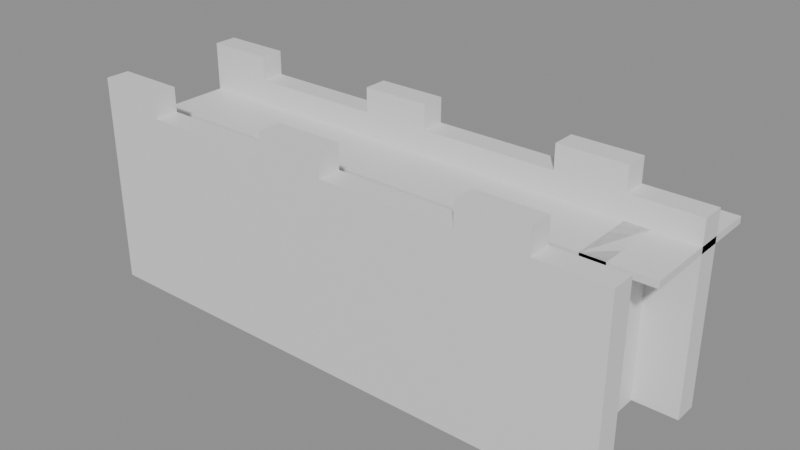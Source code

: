# Source: building_lego.blend  (saved by Blender 5.0.119; exported with 4.5.12 LTS)
import bpy
from mathutils import Matrix  # noqa: F401  (used for matrix-valued properties, if any)

bpy.ops.wm.read_factory_settings(use_empty=True)
scene = bpy.context.scene
scene.name = 'Scene'

# ---- collections
col_01_paredes_externas = bpy.data.collections.new('01_Paredes_Externas'); scene.collection.children.link(col_01_paredes_externas)
col_03_pisos_escadas = bpy.data.collections.new('03_Pisos_Escadas'); scene.collection.children.link(col_03_pisos_escadas)

# ---- materials (node trees are filled in below, after node groups)
mat_mat_parede_externa = bpy.data.materials.new('Mat_Parede_Externa')
mat_mat_pisos = bpy.data.materials.new('Mat_Pisos')

# ---- material node trees
mat_mat_parede_externa.use_nodes = True; mat_mat_parede_externa.node_tree.nodes.clear()
_N = mat_mat_parede_externa.node_tree.nodes; _L = mat_mat_parede_externa.node_tree.links
n0 = _N.new('ShaderNodeBsdfPrincipled'); n0.name = 'BSDF - Pré-fundamentado'; n0.location = (-200, 100)
n1 = _N.new('ShaderNodeOutputMaterial'); n1.name = 'Saída de material'; n1.location = (200, 100)
_L.new(n0.outputs[0], n1.inputs[0])
n1.is_active_output = True
mat_mat_pisos.use_nodes = True; mat_mat_pisos.node_tree.nodes.clear()
_N = mat_mat_pisos.node_tree.nodes; _L = mat_mat_pisos.node_tree.links
n0 = _N.new('ShaderNodeBsdfPrincipled'); n0.name = 'BSDF - Pré-fundamentado'; n0.location = (-200, 100)
n1 = _N.new('ShaderNodeOutputMaterial'); n1.name = 'Saída de material'; n1.location = (200, 100)
_L.new(n0.outputs[0], n1.inputs[0])
n1.is_active_output = True

# ---- meshes
me_bloco_stone_wall_2304_3423_z35 = bpy.data.meshes.new('Bloco_stone_wall_2304_3423_z35')
me_bloco_stone_wall_2304_3423_z35.from_pydata([(-0.5, -0.175, -1.2), (0.5, -0.175, -1.2), (0.5, 0.175, -1.2), (-0.5, 0.175, -1.2), (-0.5, -0.175, 1.2), (0.5, -0.175, 1.2), (0.5, 0.175, 1.2), (-0.5, 0.175, 1.2)], [], [(0, 1, 2, 3), (4, 7, 6, 5), (0, 4, 5, 1), (2, 6, 7, 3), (0, 3, 7, 4), (1, 5, 6, 2)])
me_bloco_stone_wall_2304_3423_z35.materials.append(mat_mat_parede_externa)
me_bloco_stone_wall_2304_3423_z35.update()
me_bloco_stone_wall_2304_3423_z55 = bpy.data.meshes.new('Bloco_stone_wall_2304_3423_z55')
me_bloco_stone_wall_2304_3423_z55.from_pydata([(-0.5, -0.175, -0.18), (0.5, -0.175, -0.18), (0.5, 0.175, -0.18), (-0.5, 0.175, -0.18), (-0.5, -0.175, 0.18), (0.5, -0.175, 0.18), (0.5, 0.175, 0.18), (-0.5, 0.175, 0.18)], [], [(0, 1, 2, 3), (4, 7, 6, 5), (0, 4, 5, 1), (2, 6, 7, 3), (0, 3, 7, 4), (1, 5, 6, 2)])
me_bloco_stone_wall_2304_3423_z55.materials.append(mat_mat_parede_externa)
me_bloco_stone_wall_2304_3423_z55.update()
me_bloco_stone_wall_2304_3423_z58 = bpy.data.meshes.new('Bloco_stone_wall_2304_3423_z58')
me_bloco_stone_wall_2304_3423_z58.from_pydata([(-0.5, -0.175, -0.18), (0.5, -0.175, -0.18), (0.5, 0.175, -0.18), (-0.5, 0.175, -0.18), (-0.5, -0.175, 0.18), (0.5, -0.175, 0.18), (0.5, 0.175, 0.18), (-0.5, 0.175, 0.18)], [], [(0, 1, 2, 3), (4, 7, 6, 5), (0, 4, 5, 1), (2, 6, 7, 3), (0, 3, 7, 4), (1, 5, 6, 2)])
me_bloco_stone_wall_2304_3423_z58.materials.append(mat_mat_parede_externa)
me_bloco_stone_wall_2304_3423_z58.update()
me_bloco_stone_wall_2305_3423_z35 = bpy.data.meshes.new('Bloco_stone_wall_2305_3423_z35')
me_bloco_stone_wall_2305_3423_z35.from_pydata([(-0.5, -0.175, -1.2), (0.5, -0.175, -1.2), (0.5, 0.175, -1.2), (-0.5, 0.175, -1.2), (-0.5, -0.175, 1.2), (0.5, -0.175, 1.2), (0.5, 0.175, 1.2), (-0.5, 0.175, 1.2)], [], [(0, 1, 2, 3), (4, 7, 6, 5), (0, 4, 5, 1), (2, 6, 7, 3), (0, 3, 7, 4), (1, 5, 6, 2)])
me_bloco_stone_wall_2305_3423_z35.materials.append(mat_mat_parede_externa)
me_bloco_stone_wall_2305_3423_z35.update()
me_bloco_stone_wall_2305_3423_z55 = bpy.data.meshes.new('Bloco_stone_wall_2305_3423_z55')
me_bloco_stone_wall_2305_3423_z55.from_pydata([(-0.5, -0.175, -0.18), (0.5, -0.175, -0.18), (0.5, 0.175, -0.18), (-0.5, 0.175, -0.18), (-0.5, -0.175, 0.18), (0.5, -0.175, 0.18), (0.5, 0.175, 0.18), (-0.5, 0.175, 0.18)], [], [(0, 1, 2, 3), (4, 7, 6, 5), (0, 4, 5, 1), (2, 6, 7, 3), (0, 3, 7, 4), (1, 5, 6, 2)])
me_bloco_stone_wall_2305_3423_z55.materials.append(mat_mat_parede_externa)
me_bloco_stone_wall_2305_3423_z55.update()
me_bloco_stone_wall_2306_3423_z35 = bpy.data.meshes.new('Bloco_stone_wall_2306_3423_z35')
me_bloco_stone_wall_2306_3423_z35.from_pydata([(-0.5, -0.175, -1.2), (0.5, -0.175, -1.2), (0.5, 0.175, -1.2), (-0.5, 0.175, -1.2), (-0.5, -0.175, 1.2), (0.5, -0.175, 1.2), (0.5, 0.175, 1.2), (-0.5, 0.175, 1.2)], [], [(0, 1, 2, 3), (4, 7, 6, 5), (0, 4, 5, 1), (2, 6, 7, 3), (0, 3, 7, 4), (1, 5, 6, 2)])
me_bloco_stone_wall_2306_3423_z35.materials.append(mat_mat_parede_externa)
me_bloco_stone_wall_2306_3423_z35.update()
me_bloco_stone_wall_2306_3423_z55 = bpy.data.meshes.new('Bloco_stone_wall_2306_3423_z55')
me_bloco_stone_wall_2306_3423_z55.from_pydata([(-0.5, -0.175, -0.18), (0.5, -0.175, -0.18), (0.5, 0.175, -0.18), (-0.5, 0.175, -0.18), (-0.5, -0.175, 0.18), (0.5, -0.175, 0.18), (0.5, 0.175, 0.18), (-0.5, 0.175, 0.18)], [], [(0, 1, 2, 3), (4, 7, 6, 5), (0, 4, 5, 1), (2, 6, 7, 3), (0, 3, 7, 4), (1, 5, 6, 2)])
me_bloco_stone_wall_2306_3423_z55.materials.append(mat_mat_parede_externa)
me_bloco_stone_wall_2306_3423_z55.update()
me_bloco_stone_wall_2307_3423_z35 = bpy.data.meshes.new('Bloco_stone_wall_2307_3423_z35')
me_bloco_stone_wall_2307_3423_z35.from_pydata([(-0.5, -0.175, -1.2), (0.5, -0.175, -1.2), (0.5, 0.175, -1.2), (-0.5, 0.175, -1.2), (-0.5, -0.175, 1.2), (0.5, -0.175, 1.2), (0.5, 0.175, 1.2), (-0.5, 0.175, 1.2)], [], [(0, 1, 2, 3), (4, 7, 6, 5), (0, 4, 5, 1), (2, 6, 7, 3), (0, 3, 7, 4), (1, 5, 6, 2)])
me_bloco_stone_wall_2307_3423_z35.materials.append(mat_mat_parede_externa)
me_bloco_stone_wall_2307_3423_z35.update()
me_bloco_stone_wall_2307_3423_z55 = bpy.data.meshes.new('Bloco_stone_wall_2307_3423_z55')
me_bloco_stone_wall_2307_3423_z55.from_pydata([(-0.5, -0.175, -0.18), (0.5, -0.175, -0.18), (0.5, 0.175, -0.18), (-0.5, 0.175, -0.18), (-0.5, -0.175, 0.18), (0.5, -0.175, 0.18), (0.5, 0.175, 0.18), (-0.5, 0.175, 0.18)], [], [(0, 1, 2, 3), (4, 7, 6, 5), (0, 4, 5, 1), (2, 6, 7, 3), (0, 3, 7, 4), (1, 5, 6, 2)])
me_bloco_stone_wall_2307_3423_z55.materials.append(mat_mat_parede_externa)
me_bloco_stone_wall_2307_3423_z55.update()
me_bloco_stone_wall_2307_3423_z58 = bpy.data.meshes.new('Bloco_stone_wall_2307_3423_z58')
me_bloco_stone_wall_2307_3423_z58.from_pydata([(-0.5, -0.175, -0.18), (0.5, -0.175, -0.18), (0.5, 0.175, -0.18), (-0.5, 0.175, -0.18), (-0.5, -0.175, 0.18), (0.5, -0.175, 0.18), (0.5, 0.175, 0.18), (-0.5, 0.175, 0.18)], [], [(0, 1, 2, 3), (4, 7, 6, 5), (0, 4, 5, 1), (2, 6, 7, 3), (0, 3, 7, 4), (1, 5, 6, 2)])
me_bloco_stone_wall_2307_3423_z58.materials.append(mat_mat_parede_externa)
me_bloco_stone_wall_2307_3423_z58.update()
me_bloco_stone_wall_2308_3423_z35 = bpy.data.meshes.new('Bloco_stone_wall_2308_3423_z35')
me_bloco_stone_wall_2308_3423_z35.from_pydata([(-0.5, -0.175, -1.2), (0.5, -0.175, -1.2), (0.5, 0.175, -1.2), (-0.5, 0.175, -1.2), (-0.5, -0.175, 1.2), (0.5, -0.175, 1.2), (0.5, 0.175, 1.2), (-0.5, 0.175, 1.2)], [], [(0, 1, 2, 3), (4, 7, 6, 5), (0, 4, 5, 1), (2, 6, 7, 3), (0, 3, 7, 4), (1, 5, 6, 2)])
me_bloco_stone_wall_2308_3423_z35.materials.append(mat_mat_parede_externa)
me_bloco_stone_wall_2308_3423_z35.update()
me_bloco_stone_wall_2308_3423_z55 = bpy.data.meshes.new('Bloco_stone_wall_2308_3423_z55')
me_bloco_stone_wall_2308_3423_z55.from_pydata([(-0.5, -0.175, -0.18), (0.5, -0.175, -0.18), (0.5, 0.175, -0.18), (-0.5, 0.175, -0.18), (-0.5, -0.175, 0.18), (0.5, -0.175, 0.18), (0.5, 0.175, 0.18), (-0.5, 0.175, 0.18)], [], [(0, 1, 2, 3), (4, 7, 6, 5), (0, 4, 5, 1), (2, 6, 7, 3), (0, 3, 7, 4), (1, 5, 6, 2)])
me_bloco_stone_wall_2308_3423_z55.materials.append(mat_mat_parede_externa)
me_bloco_stone_wall_2308_3423_z55.update()
me_bloco_stone_wall_2309_3423_z35 = bpy.data.meshes.new('Bloco_stone_wall_2309_3423_z35')
me_bloco_stone_wall_2309_3423_z35.from_pydata([(-0.5, -0.175, -1.2), (0.5, -0.175, -1.2), (0.5, 0.175, -1.2), (-0.5, 0.175, -1.2), (-0.5, -0.175, 1.2), (0.5, -0.175, 1.2), (0.5, 0.175, 1.2), (-0.5, 0.175, 1.2)], [], [(0, 1, 2, 3), (4, 7, 6, 5), (0, 4, 5, 1), (2, 6, 7, 3), (0, 3, 7, 4), (1, 5, 6, 2)])
me_bloco_stone_wall_2309_3423_z35.materials.append(mat_mat_parede_externa)
me_bloco_stone_wall_2309_3423_z35.update()
me_bloco_stone_wall_2309_3423_z55 = bpy.data.meshes.new('Bloco_stone_wall_2309_3423_z55')
me_bloco_stone_wall_2309_3423_z55.from_pydata([(-0.5, -0.175, -0.18), (0.5, -0.175, -0.18), (0.5, 0.175, -0.18), (-0.5, 0.175, -0.18), (-0.5, -0.175, 0.18), (0.5, -0.175, 0.18), (0.5, 0.175, 0.18), (-0.5, 0.175, 0.18)], [], [(0, 1, 2, 3), (4, 7, 6, 5), (0, 4, 5, 1), (2, 6, 7, 3), (0, 3, 7, 4), (1, 5, 6, 2)])
me_bloco_stone_wall_2309_3423_z55.materials.append(mat_mat_parede_externa)
me_bloco_stone_wall_2309_3423_z55.update()
me_bloco_stone_wall_2310_3423_z35 = bpy.data.meshes.new('Bloco_stone_wall_2310_3423_z35')
me_bloco_stone_wall_2310_3423_z35.from_pydata([(-0.5, -0.175, -1.2), (0.5, -0.175, -1.2), (0.5, 0.175, -1.2), (-0.5, 0.175, -1.2), (-0.5, -0.175, 1.2), (0.5, -0.175, 1.2), (0.5, 0.175, 1.2), (-0.5, 0.175, 1.2)], [], [(0, 1, 2, 3), (4, 7, 6, 5), (0, 4, 5, 1), (2, 6, 7, 3), (0, 3, 7, 4), (1, 5, 6, 2)])
me_bloco_stone_wall_2310_3423_z35.materials.append(mat_mat_parede_externa)
me_bloco_stone_wall_2310_3423_z35.update()
me_bloco_stone_wall_2310_3423_z55 = bpy.data.meshes.new('Bloco_stone_wall_2310_3423_z55')
me_bloco_stone_wall_2310_3423_z55.from_pydata([(-0.5, -0.175, -0.18), (0.5, -0.175, -0.18), (0.5, 0.175, -0.18), (-0.5, 0.175, -0.18), (-0.5, -0.175, 0.18), (0.5, -0.175, 0.18), (0.5, 0.175, 0.18), (-0.5, 0.175, 0.18)], [], [(0, 1, 2, 3), (4, 7, 6, 5), (0, 4, 5, 1), (2, 6, 7, 3), (0, 3, 7, 4), (1, 5, 6, 2)])
me_bloco_stone_wall_2310_3423_z55.materials.append(mat_mat_parede_externa)
me_bloco_stone_wall_2310_3423_z55.update()
me_bloco_stone_wall_2310_3423_z58 = bpy.data.meshes.new('Bloco_stone_wall_2310_3423_z58')
me_bloco_stone_wall_2310_3423_z58.from_pydata([(-0.5, -0.175, -0.18), (0.5, -0.175, -0.18), (0.5, 0.175, -0.18), (-0.5, 0.175, -0.18), (-0.5, -0.175, 0.18), (0.5, -0.175, 0.18), (0.5, 0.175, 0.18), (-0.5, 0.175, 0.18)], [], [(0, 1, 2, 3), (4, 7, 6, 5), (0, 4, 5, 1), (2, 6, 7, 3), (0, 3, 7, 4), (1, 5, 6, 2)])
me_bloco_stone_wall_2310_3423_z58.materials.append(mat_mat_parede_externa)
me_bloco_stone_wall_2310_3423_z58.update()
me_bloco_stone_wall_2311_3423_z35 = bpy.data.meshes.new('Bloco_stone_wall_2311_3423_z35')
me_bloco_stone_wall_2311_3423_z35.from_pydata([(-0.5, -0.175, -1.2), (0.5, -0.175, -1.2), (0.5, 0.175, -1.2), (-0.5, 0.175, -1.2), (-0.5, -0.175, 1.2), (0.5, -0.175, 1.2), (0.5, 0.175, 1.2), (-0.5, 0.175, 1.2)], [], [(0, 1, 2, 3), (4, 7, 6, 5), (0, 4, 5, 1), (2, 6, 7, 3), (0, 3, 7, 4), (1, 5, 6, 2)])
me_bloco_stone_wall_2311_3423_z35.materials.append(mat_mat_parede_externa)
me_bloco_stone_wall_2311_3423_z35.update()
me_bloco_stone_wall_2311_3423_z55 = bpy.data.meshes.new('Bloco_stone_wall_2311_3423_z55')
me_bloco_stone_wall_2311_3423_z55.from_pydata([(-0.5, -0.175, -0.18), (0.5, -0.175, -0.18), (0.5, 0.175, -0.18), (-0.5, 0.175, -0.18), (-0.5, -0.175, 0.18), (0.5, -0.175, 0.18), (0.5, 0.175, 0.18), (-0.5, 0.175, 0.18)], [], [(0, 1, 2, 3), (4, 7, 6, 5), (0, 4, 5, 1), (2, 6, 7, 3), (0, 3, 7, 4), (1, 5, 6, 2)])
me_bloco_stone_wall_2311_3423_z55.materials.append(mat_mat_parede_externa)
me_bloco_stone_wall_2311_3423_z55.update()
me_bloco_stone_wall_2304_3425_z35 = bpy.data.meshes.new('Bloco_stone_wall_2304_3425_z35')
me_bloco_stone_wall_2304_3425_z35.from_pydata([(-0.5, -0.175, -1.2), (0.5, -0.175, -1.2), (0.5, 0.175, -1.2), (-0.5, 0.175, -1.2), (-0.5, -0.175, 1.2), (0.5, -0.175, 1.2), (0.5, 0.175, 1.2), (-0.5, 0.175, 1.2)], [], [(0, 1, 2, 3), (4, 7, 6, 5), (0, 4, 5, 1), (2, 6, 7, 3), (0, 3, 7, 4), (1, 5, 6, 2)])
me_bloco_stone_wall_2304_3425_z35.materials.append(mat_mat_parede_externa)
me_bloco_stone_wall_2304_3425_z35.update()
me_bloco_stone_wall_2304_3425_z55 = bpy.data.meshes.new('Bloco_stone_wall_2304_3425_z55')
me_bloco_stone_wall_2304_3425_z55.from_pydata([(-0.5, -0.175, -0.18), (0.5, -0.175, -0.18), (0.5, 0.175, -0.18), (-0.5, 0.175, -0.18), (-0.5, -0.175, 0.18), (0.5, -0.175, 0.18), (0.5, 0.175, 0.18), (-0.5, 0.175, 0.18)], [], [(0, 1, 2, 3), (4, 7, 6, 5), (0, 4, 5, 1), (2, 6, 7, 3), (0, 3, 7, 4), (1, 5, 6, 2)])
me_bloco_stone_wall_2304_3425_z55.materials.append(mat_mat_parede_externa)
me_bloco_stone_wall_2304_3425_z55.update()
me_bloco_stone_wall_2304_3425_z58 = bpy.data.meshes.new('Bloco_stone_wall_2304_3425_z58')
me_bloco_stone_wall_2304_3425_z58.from_pydata([(-0.5, -0.175, -0.18), (0.5, -0.175, -0.18), (0.5, 0.175, -0.18), (-0.5, 0.175, -0.18), (-0.5, -0.175, 0.18), (0.5, -0.175, 0.18), (0.5, 0.175, 0.18), (-0.5, 0.175, 0.18)], [], [(0, 1, 2, 3), (4, 7, 6, 5), (0, 4, 5, 1), (2, 6, 7, 3), (0, 3, 7, 4), (1, 5, 6, 2)])
me_bloco_stone_wall_2304_3425_z58.materials.append(mat_mat_parede_externa)
me_bloco_stone_wall_2304_3425_z58.update()
me_bloco_stone_wall_2305_3425_z35 = bpy.data.meshes.new('Bloco_stone_wall_2305_3425_z35')
me_bloco_stone_wall_2305_3425_z35.from_pydata([(-0.5, -0.175, -1.2), (0.5, -0.175, -1.2), (0.5, 0.175, -1.2), (-0.5, 0.175, -1.2), (-0.5, -0.175, 1.2), (0.5, -0.175, 1.2), (0.5, 0.175, 1.2), (-0.5, 0.175, 1.2)], [], [(0, 1, 2, 3), (4, 7, 6, 5), (0, 4, 5, 1), (2, 6, 7, 3), (0, 3, 7, 4), (1, 5, 6, 2)])
me_bloco_stone_wall_2305_3425_z35.materials.append(mat_mat_parede_externa)
me_bloco_stone_wall_2305_3425_z35.update()
me_bloco_stone_wall_2305_3425_z55 = bpy.data.meshes.new('Bloco_stone_wall_2305_3425_z55')
me_bloco_stone_wall_2305_3425_z55.from_pydata([(-0.5, -0.175, -0.18), (0.5, -0.175, -0.18), (0.5, 0.175, -0.18), (-0.5, 0.175, -0.18), (-0.5, -0.175, 0.18), (0.5, -0.175, 0.18), (0.5, 0.175, 0.18), (-0.5, 0.175, 0.18)], [], [(0, 1, 2, 3), (4, 7, 6, 5), (0, 4, 5, 1), (2, 6, 7, 3), (0, 3, 7, 4), (1, 5, 6, 2)])
me_bloco_stone_wall_2305_3425_z55.materials.append(mat_mat_parede_externa)
me_bloco_stone_wall_2305_3425_z55.update()
me_bloco_stone_wall_2306_3425_z35 = bpy.data.meshes.new('Bloco_stone_wall_2306_3425_z35')
me_bloco_stone_wall_2306_3425_z35.from_pydata([(-0.5, -0.175, -1.2), (0.5, -0.175, -1.2), (0.5, 0.175, -1.2), (-0.5, 0.175, -1.2), (-0.5, -0.175, 1.2), (0.5, -0.175, 1.2), (0.5, 0.175, 1.2), (-0.5, 0.175, 1.2)], [], [(0, 1, 2, 3), (4, 7, 6, 5), (0, 4, 5, 1), (2, 6, 7, 3), (0, 3, 7, 4), (1, 5, 6, 2)])
me_bloco_stone_wall_2306_3425_z35.materials.append(mat_mat_parede_externa)
me_bloco_stone_wall_2306_3425_z35.update()
me_bloco_stone_wall_2306_3425_z55 = bpy.data.meshes.new('Bloco_stone_wall_2306_3425_z55')
me_bloco_stone_wall_2306_3425_z55.from_pydata([(-0.5, -0.175, -0.18), (0.5, -0.175, -0.18), (0.5, 0.175, -0.18), (-0.5, 0.175, -0.18), (-0.5, -0.175, 0.18), (0.5, -0.175, 0.18), (0.5, 0.175, 0.18), (-0.5, 0.175, 0.18)], [], [(0, 1, 2, 3), (4, 7, 6, 5), (0, 4, 5, 1), (2, 6, 7, 3), (0, 3, 7, 4), (1, 5, 6, 2)])
me_bloco_stone_wall_2306_3425_z55.materials.append(mat_mat_parede_externa)
me_bloco_stone_wall_2306_3425_z55.update()
me_bloco_stone_wall_2307_3425_z35 = bpy.data.meshes.new('Bloco_stone_wall_2307_3425_z35')
me_bloco_stone_wall_2307_3425_z35.from_pydata([(-0.5, -0.175, -1.2), (0.5, -0.175, -1.2), (0.5, 0.175, -1.2), (-0.5, 0.175, -1.2), (-0.5, -0.175, 1.2), (0.5, -0.175, 1.2), (0.5, 0.175, 1.2), (-0.5, 0.175, 1.2)], [], [(0, 1, 2, 3), (4, 7, 6, 5), (0, 4, 5, 1), (2, 6, 7, 3), (0, 3, 7, 4), (1, 5, 6, 2)])
me_bloco_stone_wall_2307_3425_z35.materials.append(mat_mat_parede_externa)
me_bloco_stone_wall_2307_3425_z35.update()
me_bloco_stone_wall_2307_3425_z55 = bpy.data.meshes.new('Bloco_stone_wall_2307_3425_z55')
me_bloco_stone_wall_2307_3425_z55.from_pydata([(-0.5, -0.175, -0.18), (0.5, -0.175, -0.18), (0.5, 0.175, -0.18), (-0.5, 0.175, -0.18), (-0.5, -0.175, 0.18), (0.5, -0.175, 0.18), (0.5, 0.175, 0.18), (-0.5, 0.175, 0.18)], [], [(0, 1, 2, 3), (4, 7, 6, 5), (0, 4, 5, 1), (2, 6, 7, 3), (0, 3, 7, 4), (1, 5, 6, 2)])
me_bloco_stone_wall_2307_3425_z55.materials.append(mat_mat_parede_externa)
me_bloco_stone_wall_2307_3425_z55.update()
me_bloco_stone_wall_2307_3425_z58 = bpy.data.meshes.new('Bloco_stone_wall_2307_3425_z58')
me_bloco_stone_wall_2307_3425_z58.from_pydata([(-0.5, -0.175, -0.18), (0.5, -0.175, -0.18), (0.5, 0.175, -0.18), (-0.5, 0.175, -0.18), (-0.5, -0.175, 0.18), (0.5, -0.175, 0.18), (0.5, 0.175, 0.18), (-0.5, 0.175, 0.18)], [], [(0, 1, 2, 3), (4, 7, 6, 5), (0, 4, 5, 1), (2, 6, 7, 3), (0, 3, 7, 4), (1, 5, 6, 2)])
me_bloco_stone_wall_2307_3425_z58.materials.append(mat_mat_parede_externa)
me_bloco_stone_wall_2307_3425_z58.update()
me_bloco_stone_wall_2308_3425_z35 = bpy.data.meshes.new('Bloco_stone_wall_2308_3425_z35')
me_bloco_stone_wall_2308_3425_z35.from_pydata([(-0.5, -0.175, -1.2), (0.5, -0.175, -1.2), (0.5, 0.175, -1.2), (-0.5, 0.175, -1.2), (-0.5, -0.175, 1.2), (0.5, -0.175, 1.2), (0.5, 0.175, 1.2), (-0.5, 0.175, 1.2)], [], [(0, 1, 2, 3), (4, 7, 6, 5), (0, 4, 5, 1), (2, 6, 7, 3), (0, 3, 7, 4), (1, 5, 6, 2)])
me_bloco_stone_wall_2308_3425_z35.materials.append(mat_mat_parede_externa)
me_bloco_stone_wall_2308_3425_z35.update()
me_bloco_stone_wall_2308_3425_z55 = bpy.data.meshes.new('Bloco_stone_wall_2308_3425_z55')
me_bloco_stone_wall_2308_3425_z55.from_pydata([(-0.5, -0.175, -0.18), (0.5, -0.175, -0.18), (0.5, 0.175, -0.18), (-0.5, 0.175, -0.18), (-0.5, -0.175, 0.18), (0.5, -0.175, 0.18), (0.5, 0.175, 0.18), (-0.5, 0.175, 0.18)], [], [(0, 1, 2, 3), (4, 7, 6, 5), (0, 4, 5, 1), (2, 6, 7, 3), (0, 3, 7, 4), (1, 5, 6, 2)])
me_bloco_stone_wall_2308_3425_z55.materials.append(mat_mat_parede_externa)
me_bloco_stone_wall_2308_3425_z55.update()
me_bloco_stone_wall_2309_3425_z35 = bpy.data.meshes.new('Bloco_stone_wall_2309_3425_z35')
me_bloco_stone_wall_2309_3425_z35.from_pydata([(-0.5, -0.175, -1.2), (0.5, -0.175, -1.2), (0.5, 0.175, -1.2), (-0.5, 0.175, -1.2), (-0.5, -0.175, 1.2), (0.5, -0.175, 1.2), (0.5, 0.175, 1.2), (-0.5, 0.175, 1.2)], [], [(0, 1, 2, 3), (4, 7, 6, 5), (0, 4, 5, 1), (2, 6, 7, 3), (0, 3, 7, 4), (1, 5, 6, 2)])
me_bloco_stone_wall_2309_3425_z35.materials.append(mat_mat_parede_externa)
me_bloco_stone_wall_2309_3425_z35.update()
me_bloco_stone_wall_2309_3425_z55 = bpy.data.meshes.new('Bloco_stone_wall_2309_3425_z55')
me_bloco_stone_wall_2309_3425_z55.from_pydata([(-0.5, -0.175, -0.18), (0.5, -0.175, -0.18), (0.5, 0.175, -0.18), (-0.5, 0.175, -0.18), (-0.5, -0.175, 0.18), (0.5, -0.175, 0.18), (0.5, 0.175, 0.18), (-0.5, 0.175, 0.18)], [], [(0, 1, 2, 3), (4, 7, 6, 5), (0, 4, 5, 1), (2, 6, 7, 3), (0, 3, 7, 4), (1, 5, 6, 2)])
me_bloco_stone_wall_2309_3425_z55.materials.append(mat_mat_parede_externa)
me_bloco_stone_wall_2309_3425_z55.update()
me_bloco_stone_wall_2310_3425_z35 = bpy.data.meshes.new('Bloco_stone_wall_2310_3425_z35')
me_bloco_stone_wall_2310_3425_z35.from_pydata([(-0.5, -0.175, -1.2), (0.5, -0.175, -1.2), (0.5, 0.175, -1.2), (-0.5, 0.175, -1.2), (-0.5, -0.175, 1.2), (0.5, -0.175, 1.2), (0.5, 0.175, 1.2), (-0.5, 0.175, 1.2)], [], [(0, 1, 2, 3), (4, 7, 6, 5), (0, 4, 5, 1), (2, 6, 7, 3), (0, 3, 7, 4), (1, 5, 6, 2)])
me_bloco_stone_wall_2310_3425_z35.materials.append(mat_mat_parede_externa)
me_bloco_stone_wall_2310_3425_z35.update()
me_bloco_stone_wall_2310_3425_z55 = bpy.data.meshes.new('Bloco_stone_wall_2310_3425_z55')
me_bloco_stone_wall_2310_3425_z55.from_pydata([(-0.5, -0.175, -0.18), (0.5, -0.175, -0.18), (0.5, 0.175, -0.18), (-0.5, 0.175, -0.18), (-0.5, -0.175, 0.18), (0.5, -0.175, 0.18), (0.5, 0.175, 0.18), (-0.5, 0.175, 0.18)], [], [(0, 1, 2, 3), (4, 7, 6, 5), (0, 4, 5, 1), (2, 6, 7, 3), (0, 3, 7, 4), (1, 5, 6, 2)])
me_bloco_stone_wall_2310_3425_z55.materials.append(mat_mat_parede_externa)
me_bloco_stone_wall_2310_3425_z55.update()
me_bloco_stone_wall_2310_3425_z58 = bpy.data.meshes.new('Bloco_stone_wall_2310_3425_z58')
me_bloco_stone_wall_2310_3425_z58.from_pydata([(-0.5, -0.175, -0.18), (0.5, -0.175, -0.18), (0.5, 0.175, -0.18), (-0.5, 0.175, -0.18), (-0.5, -0.175, 0.18), (0.5, -0.175, 0.18), (0.5, 0.175, 0.18), (-0.5, 0.175, 0.18)], [], [(0, 1, 2, 3), (4, 7, 6, 5), (0, 4, 5, 1), (2, 6, 7, 3), (0, 3, 7, 4), (1, 5, 6, 2)])
me_bloco_stone_wall_2310_3425_z58.materials.append(mat_mat_parede_externa)
me_bloco_stone_wall_2310_3425_z58.update()
me_bloco_stone_wall_2311_3425_z35 = bpy.data.meshes.new('Bloco_stone_wall_2311_3425_z35')
me_bloco_stone_wall_2311_3425_z35.from_pydata([(-0.5, -0.175, -1.2), (0.5, -0.175, -1.2), (0.5, 0.175, -1.2), (-0.5, 0.175, -1.2), (-0.5, -0.175, 1.2), (0.5, -0.175, 1.2), (0.5, 0.175, 1.2), (-0.5, 0.175, 1.2)], [], [(0, 1, 2, 3), (4, 7, 6, 5), (0, 4, 5, 1), (2, 6, 7, 3), (0, 3, 7, 4), (1, 5, 6, 2)])
me_bloco_stone_wall_2311_3425_z35.materials.append(mat_mat_parede_externa)
me_bloco_stone_wall_2311_3425_z35.update()
me_bloco_stone_wall_2311_3425_z55 = bpy.data.meshes.new('Bloco_stone_wall_2311_3425_z55')
me_bloco_stone_wall_2311_3425_z55.from_pydata([(-0.5, -0.175, -0.18), (0.5, -0.175, -0.18), (0.5, 0.175, -0.18), (-0.5, 0.175, -0.18), (-0.5, -0.175, 0.18), (0.5, -0.175, 0.18), (0.5, 0.175, 0.18), (-0.5, 0.175, 0.18)], [], [(0, 1, 2, 3), (4, 7, 6, 5), (0, 4, 5, 1), (2, 6, 7, 3), (0, 3, 7, 4), (1, 5, 6, 2)])
me_bloco_stone_wall_2311_3425_z55.materials.append(mat_mat_parede_externa)
me_bloco_stone_wall_2311_3425_z55.update()
me_bloco_stone_wall_2311_3424_z35 = bpy.data.meshes.new('Bloco_stone_wall_2311_3424_z35')
me_bloco_stone_wall_2311_3424_z35.from_pydata([(-0.175, -0.5, -1.2), (0.175, -0.5, -1.2), (0.175, 0.5, -1.2), (-0.175, 0.5, -1.2), (-0.175, -0.5, 1.2), (0.175, -0.5, 1.2), (0.175, 0.5, 1.2), (-0.175, 0.5, 1.2)], [], [(0, 1, 2, 3), (4, 7, 6, 5), (0, 4, 5, 1), (2, 6, 7, 3), (0, 3, 7, 4), (1, 5, 6, 2)])
me_bloco_stone_wall_2311_3424_z35.materials.append(mat_mat_parede_externa)
me_bloco_stone_wall_2311_3424_z35.update()
me_bloco_stone_wall_2311_3425_z35_001 = bpy.data.meshes.new('Bloco_stone_wall_2311_3425_z35.001')
me_bloco_stone_wall_2311_3425_z35_001.from_pydata([(-0.175, -0.5, -1.2), (0.175, -0.5, -1.2), (0.175, 0.5, -1.2), (-0.175, 0.5, -1.2), (-0.175, -0.5, 1.2), (0.175, -0.5, 1.2), (0.175, 0.5, 1.2), (-0.175, 0.5, 1.2)], [], [(0, 1, 2, 3), (4, 7, 6, 5), (0, 4, 5, 1), (2, 6, 7, 3), (0, 3, 7, 4), (1, 5, 6, 2)])
me_bloco_stone_wall_2311_3425_z35_001.materials.append(mat_mat_parede_externa)
me_bloco_stone_wall_2311_3425_z35_001.update()
me_piso_stone_pavers_2304_3424_z55 = bpy.data.meshes.new('Piso_stone_pavers_2304_3424_z55')
me_piso_stone_pavers_2304_3424_z55.from_pydata([(-0.5, -0.5, -0.05), (0.5, -0.5, -0.05), (0.5, 0.5, -0.05), (-0.5, 0.5, -0.05), (-0.5, -0.5, 0.05), (0.5, -0.5, 0.05), (0.5, 0.5, 0.05), (-0.5, 0.5, 0.05)], [], [(0, 1, 2, 3), (4, 7, 6, 5), (0, 4, 5, 1), (2, 6, 7, 3), (0, 3, 7, 4), (1, 5, 6, 2)])
me_piso_stone_pavers_2304_3424_z55.materials.append(mat_mat_pisos)
me_piso_stone_pavers_2304_3424_z55.update()
me_piso_stone_pavers_2305_3424_z55 = bpy.data.meshes.new('Piso_stone_pavers_2305_3424_z55')
me_piso_stone_pavers_2305_3424_z55.from_pydata([(-0.5, -0.5, -0.05), (0.5, -0.5, -0.05), (0.5, 0.5, -0.05), (-0.5, 0.5, -0.05), (-0.5, -0.5, 0.05), (0.5, -0.5, 0.05), (0.5, 0.5, 0.05), (-0.5, 0.5, 0.05)], [], [(0, 1, 2, 3), (4, 7, 6, 5), (0, 4, 5, 1), (2, 6, 7, 3), (0, 3, 7, 4), (1, 5, 6, 2)])
me_piso_stone_pavers_2305_3424_z55.materials.append(mat_mat_pisos)
me_piso_stone_pavers_2305_3424_z55.update()
me_piso_stone_pavers_2306_3424_z55 = bpy.data.meshes.new('Piso_stone_pavers_2306_3424_z55')
me_piso_stone_pavers_2306_3424_z55.from_pydata([(-0.5, -0.5, -0.05), (0.5, -0.5, -0.05), (0.5, 0.5, -0.05), (-0.5, 0.5, -0.05), (-0.5, -0.5, 0.05), (0.5, -0.5, 0.05), (0.5, 0.5, 0.05), (-0.5, 0.5, 0.05)], [], [(0, 1, 2, 3), (4, 7, 6, 5), (0, 4, 5, 1), (2, 6, 7, 3), (0, 3, 7, 4), (1, 5, 6, 2)])
me_piso_stone_pavers_2306_3424_z55.materials.append(mat_mat_pisos)
me_piso_stone_pavers_2306_3424_z55.update()
me_piso_stone_pavers_2307_3424_z55 = bpy.data.meshes.new('Piso_stone_pavers_2307_3424_z55')
me_piso_stone_pavers_2307_3424_z55.from_pydata([(-0.5, -0.5, -0.05), (0.5, -0.5, -0.05), (0.5, 0.5, -0.05), (-0.5, 0.5, -0.05), (-0.5, -0.5, 0.05), (0.5, -0.5, 0.05), (0.5, 0.5, 0.05), (-0.5, 0.5, 0.05)], [], [(0, 1, 2, 3), (4, 7, 6, 5), (0, 4, 5, 1), (2, 6, 7, 3), (0, 3, 7, 4), (1, 5, 6, 2)])
me_piso_stone_pavers_2307_3424_z55.materials.append(mat_mat_pisos)
me_piso_stone_pavers_2307_3424_z55.update()
me_piso_stone_pavers_2308_3424_z55 = bpy.data.meshes.new('Piso_stone_pavers_2308_3424_z55')
me_piso_stone_pavers_2308_3424_z55.from_pydata([(-0.5, -0.5, -0.05), (0.5, -0.5, -0.05), (0.5, 0.5, -0.05), (-0.5, 0.5, -0.05), (-0.5, -0.5, 0.05), (0.5, -0.5, 0.05), (0.5, 0.5, 0.05), (-0.5, 0.5, 0.05)], [], [(0, 1, 2, 3), (4, 7, 6, 5), (0, 4, 5, 1), (2, 6, 7, 3), (0, 3, 7, 4), (1, 5, 6, 2)])
me_piso_stone_pavers_2308_3424_z55.materials.append(mat_mat_pisos)
me_piso_stone_pavers_2308_3424_z55.update()
me_piso_stone_pavers_2309_3424_z55 = bpy.data.meshes.new('Piso_stone_pavers_2309_3424_z55')
me_piso_stone_pavers_2309_3424_z55.from_pydata([(-0.5, -0.5, -0.05), (0.5, -0.5, -0.05), (0.5, 0.5, -0.05), (-0.5, 0.5, -0.05), (-0.5, -0.5, 0.05), (0.5, -0.5, 0.05), (0.5, 0.5, 0.05), (-0.5, 0.5, 0.05)], [], [(0, 1, 2, 3), (4, 7, 6, 5), (0, 4, 5, 1), (2, 6, 7, 3), (0, 3, 7, 4), (1, 5, 6, 2)])
me_piso_stone_pavers_2309_3424_z55.materials.append(mat_mat_pisos)
me_piso_stone_pavers_2309_3424_z55.update()
me_piso_stone_pavers_2310_3424_z55 = bpy.data.meshes.new('Piso_stone_pavers_2310_3424_z55')
me_piso_stone_pavers_2310_3424_z55.from_pydata([(-0.5, -0.5, -0.05), (0.5, -0.5, -0.05), (0.5, 0.5, -0.05), (-0.5, 0.5, -0.05), (-0.5, -0.5, 0.05), (0.5, -0.5, 0.05), (0.5, 0.5, 0.05), (-0.5, 0.5, 0.05)], [], [(0, 1, 2, 3), (4, 7, 6, 5), (0, 4, 5, 1), (2, 6, 7, 3), (0, 3, 7, 4), (1, 5, 6, 2)])
me_piso_stone_pavers_2310_3424_z55.materials.append(mat_mat_pisos)
me_piso_stone_pavers_2310_3424_z55.update()
me_piso_stone_pavers_2311_3424_z55 = bpy.data.meshes.new('Piso_stone_pavers_2311_3424_z55')
me_piso_stone_pavers_2311_3424_z55.from_pydata([(-0.5, -0.5, -0.05), (0.5, -0.5, -0.05), (0.5, 0.5, -0.05), (-0.5, 0.5, -0.05), (-0.5, -0.5, 0.05), (0.5, -0.5, 0.05), (0.5, 0.5, 0.05), (-0.5, 0.5, 0.05)], [], [(0, 1, 2, 3), (4, 7, 6, 5), (0, 4, 5, 1), (2, 6, 7, 3), (0, 3, 7, 4), (1, 5, 6, 2)])
me_piso_stone_pavers_2311_3424_z55.materials.append(mat_mat_pisos)
me_piso_stone_pavers_2311_3424_z55.update()
me_piso_stone_pavers_2304_3425_z55 = bpy.data.meshes.new('Piso_stone_pavers_2304_3425_z55')
me_piso_stone_pavers_2304_3425_z55.from_pydata([(-0.5, -0.5, -0.05), (0.5, -0.5, -0.05), (0.5, 0.5, -0.05), (-0.5, 0.5, -0.05), (-0.5, -0.5, 0.05), (0.5, -0.5, 0.05), (0.5, 0.5, 0.05), (-0.5, 0.5, 0.05)], [], [(0, 1, 2, 3), (4, 7, 6, 5), (0, 4, 5, 1), (2, 6, 7, 3), (0, 3, 7, 4), (1, 5, 6, 2)])
me_piso_stone_pavers_2304_3425_z55.materials.append(mat_mat_pisos)
me_piso_stone_pavers_2304_3425_z55.update()
me_piso_stone_pavers_2305_3425_z55 = bpy.data.meshes.new('Piso_stone_pavers_2305_3425_z55')
me_piso_stone_pavers_2305_3425_z55.from_pydata([(-0.5, -0.5, -0.05), (0.5, -0.5, -0.05), (0.5, 0.5, -0.05), (-0.5, 0.5, -0.05), (-0.5, -0.5, 0.05), (0.5, -0.5, 0.05), (0.5, 0.5, 0.05), (-0.5, 0.5, 0.05)], [], [(0, 1, 2, 3), (4, 7, 6, 5), (0, 4, 5, 1), (2, 6, 7, 3), (0, 3, 7, 4), (1, 5, 6, 2)])
me_piso_stone_pavers_2305_3425_z55.materials.append(mat_mat_pisos)
me_piso_stone_pavers_2305_3425_z55.update()
me_piso_stone_pavers_2306_3425_z55 = bpy.data.meshes.new('Piso_stone_pavers_2306_3425_z55')
me_piso_stone_pavers_2306_3425_z55.from_pydata([(-0.5, -0.5, -0.05), (0.5, -0.5, -0.05), (0.5, 0.5, -0.05), (-0.5, 0.5, -0.05), (-0.5, -0.5, 0.05), (0.5, -0.5, 0.05), (0.5, 0.5, 0.05), (-0.5, 0.5, 0.05)], [], [(0, 1, 2, 3), (4, 7, 6, 5), (0, 4, 5, 1), (2, 6, 7, 3), (0, 3, 7, 4), (1, 5, 6, 2)])
me_piso_stone_pavers_2306_3425_z55.materials.append(mat_mat_pisos)
me_piso_stone_pavers_2306_3425_z55.update()
me_piso_stone_pavers_2307_3425_z55 = bpy.data.meshes.new('Piso_stone_pavers_2307_3425_z55')
me_piso_stone_pavers_2307_3425_z55.from_pydata([(-0.5, -0.5, -0.05), (0.5, -0.5, -0.05), (0.5, 0.5, -0.05), (-0.5, 0.5, -0.05), (-0.5, -0.5, 0.05), (0.5, -0.5, 0.05), (0.5, 0.5, 0.05), (-0.5, 0.5, 0.05)], [], [(0, 1, 2, 3), (4, 7, 6, 5), (0, 4, 5, 1), (2, 6, 7, 3), (0, 3, 7, 4), (1, 5, 6, 2)])
me_piso_stone_pavers_2307_3425_z55.materials.append(mat_mat_pisos)
me_piso_stone_pavers_2307_3425_z55.update()
me_piso_stone_pavers_2308_3425_z55 = bpy.data.meshes.new('Piso_stone_pavers_2308_3425_z55')
me_piso_stone_pavers_2308_3425_z55.from_pydata([(-0.5, -0.5, -0.05), (0.5, -0.5, -0.05), (0.5, 0.5, -0.05), (-0.5, 0.5, -0.05), (-0.5, -0.5, 0.05), (0.5, -0.5, 0.05), (0.5, 0.5, 0.05), (-0.5, 0.5, 0.05)], [], [(0, 1, 2, 3), (4, 7, 6, 5), (0, 4, 5, 1), (2, 6, 7, 3), (0, 3, 7, 4), (1, 5, 6, 2)])
me_piso_stone_pavers_2308_3425_z55.materials.append(mat_mat_pisos)
me_piso_stone_pavers_2308_3425_z55.update()
me_piso_stone_pavers_2309_3425_z55 = bpy.data.meshes.new('Piso_stone_pavers_2309_3425_z55')
me_piso_stone_pavers_2309_3425_z55.from_pydata([(-0.5, -0.5, -0.05), (0.5, -0.5, -0.05), (0.5, 0.5, -0.05), (-0.5, 0.5, -0.05), (-0.5, -0.5, 0.05), (0.5, -0.5, 0.05), (0.5, 0.5, 0.05), (-0.5, 0.5, 0.05)], [], [(0, 1, 2, 3), (4, 7, 6, 5), (0, 4, 5, 1), (2, 6, 7, 3), (0, 3, 7, 4), (1, 5, 6, 2)])
me_piso_stone_pavers_2309_3425_z55.materials.append(mat_mat_pisos)
me_piso_stone_pavers_2309_3425_z55.update()
me_piso_stone_pavers_2310_3425_z55 = bpy.data.meshes.new('Piso_stone_pavers_2310_3425_z55')
me_piso_stone_pavers_2310_3425_z55.from_pydata([(-0.5, -0.5, -0.05), (0.5, -0.5, -0.05), (0.5, 0.5, -0.05), (-0.5, 0.5, -0.05), (-0.5, -0.5, 0.05), (0.5, -0.5, 0.05), (0.5, 0.5, 0.05), (-0.5, 0.5, 0.05)], [], [(0, 1, 2, 3), (4, 7, 6, 5), (0, 4, 5, 1), (2, 6, 7, 3), (0, 3, 7, 4), (1, 5, 6, 2)])
me_piso_stone_pavers_2310_3425_z55.materials.append(mat_mat_pisos)
me_piso_stone_pavers_2310_3425_z55.update()
me_piso_stone_pavers_2311_3425_z55 = bpy.data.meshes.new('Piso_stone_pavers_2311_3425_z55')
me_piso_stone_pavers_2311_3425_z55.from_pydata([(-0.5, -0.5, -0.05), (0.5, -0.5, -0.05), (0.5, 0.5, -0.05), (-0.5, 0.5, -0.05), (-0.5, -0.5, 0.05), (0.5, -0.5, 0.05), (0.5, 0.5, 0.05), (-0.5, 0.5, 0.05)], [], [(0, 1, 2, 3), (4, 7, 6, 5), (0, 4, 5, 1), (2, 6, 7, 3), (0, 3, 7, 4), (1, 5, 6, 2)])
me_piso_stone_pavers_2311_3425_z55.materials.append(mat_mat_pisos)
me_piso_stone_pavers_2311_3425_z55.update()

# ---- objects
ob_parede_externa_norte_y3423_x2304_2311 = bpy.data.objects.new('Parede_Externa_Norte_Y3423_X2304_2311', None)
ob_bloco_stone_wall_2304_3423_z35 = bpy.data.objects.new('Bloco_stone_wall_2304_3423_z35', me_bloco_stone_wall_2304_3423_z35)
ob_bloco_stone_wall_2304_3423_z55 = bpy.data.objects.new('Bloco_stone_wall_2304_3423_z55', me_bloco_stone_wall_2304_3423_z55)
ob_bloco_stone_wall_2304_3423_z58 = bpy.data.objects.new('Bloco_stone_wall_2304_3423_z58', me_bloco_stone_wall_2304_3423_z58)
ob_bloco_stone_wall_2305_3423_z35 = bpy.data.objects.new('Bloco_stone_wall_2305_3423_z35', me_bloco_stone_wall_2305_3423_z35)
ob_bloco_stone_wall_2305_3423_z55 = bpy.data.objects.new('Bloco_stone_wall_2305_3423_z55', me_bloco_stone_wall_2305_3423_z55)
ob_bloco_stone_wall_2306_3423_z35 = bpy.data.objects.new('Bloco_stone_wall_2306_3423_z35', me_bloco_stone_wall_2306_3423_z35)
ob_bloco_stone_wall_2306_3423_z55 = bpy.data.objects.new('Bloco_stone_wall_2306_3423_z55', me_bloco_stone_wall_2306_3423_z55)
ob_bloco_stone_wall_2307_3423_z35 = bpy.data.objects.new('Bloco_stone_wall_2307_3423_z35', me_bloco_stone_wall_2307_3423_z35)
ob_bloco_stone_wall_2307_3423_z55 = bpy.data.objects.new('Bloco_stone_wall_2307_3423_z55', me_bloco_stone_wall_2307_3423_z55)
ob_bloco_stone_wall_2307_3423_z58 = bpy.data.objects.new('Bloco_stone_wall_2307_3423_z58', me_bloco_stone_wall_2307_3423_z58)
ob_bloco_stone_wall_2308_3423_z35 = bpy.data.objects.new('Bloco_stone_wall_2308_3423_z35', me_bloco_stone_wall_2308_3423_z35)
ob_bloco_stone_wall_2308_3423_z55 = bpy.data.objects.new('Bloco_stone_wall_2308_3423_z55', me_bloco_stone_wall_2308_3423_z55)
ob_bloco_stone_wall_2309_3423_z35 = bpy.data.objects.new('Bloco_stone_wall_2309_3423_z35', me_bloco_stone_wall_2309_3423_z35)
ob_bloco_stone_wall_2309_3423_z55 = bpy.data.objects.new('Bloco_stone_wall_2309_3423_z55', me_bloco_stone_wall_2309_3423_z55)
ob_bloco_stone_wall_2310_3423_z35 = bpy.data.objects.new('Bloco_stone_wall_2310_3423_z35', me_bloco_stone_wall_2310_3423_z35)
ob_bloco_stone_wall_2310_3423_z55 = bpy.data.objects.new('Bloco_stone_wall_2310_3423_z55', me_bloco_stone_wall_2310_3423_z55)
ob_bloco_stone_wall_2310_3423_z58 = bpy.data.objects.new('Bloco_stone_wall_2310_3423_z58', me_bloco_stone_wall_2310_3423_z58)
ob_bloco_stone_wall_2311_3423_z35 = bpy.data.objects.new('Bloco_stone_wall_2311_3423_z35', me_bloco_stone_wall_2311_3423_z35)
ob_bloco_stone_wall_2311_3423_z55 = bpy.data.objects.new('Bloco_stone_wall_2311_3423_z55', me_bloco_stone_wall_2311_3423_z55)
ob_parede_externa_sul_y3425_x2304_2311 = bpy.data.objects.new('Parede_Externa_Sul_Y3425_X2304_2311', None)
ob_bloco_stone_wall_2304_3425_z35 = bpy.data.objects.new('Bloco_stone_wall_2304_3425_z35', me_bloco_stone_wall_2304_3425_z35)
ob_bloco_stone_wall_2304_3425_z55 = bpy.data.objects.new('Bloco_stone_wall_2304_3425_z55', me_bloco_stone_wall_2304_3425_z55)
ob_bloco_stone_wall_2304_3425_z58 = bpy.data.objects.new('Bloco_stone_wall_2304_3425_z58', me_bloco_stone_wall_2304_3425_z58)
ob_bloco_stone_wall_2305_3425_z35 = bpy.data.objects.new('Bloco_stone_wall_2305_3425_z35', me_bloco_stone_wall_2305_3425_z35)
ob_bloco_stone_wall_2305_3425_z55 = bpy.data.objects.new('Bloco_stone_wall_2305_3425_z55', me_bloco_stone_wall_2305_3425_z55)
ob_bloco_stone_wall_2306_3425_z35 = bpy.data.objects.new('Bloco_stone_wall_2306_3425_z35', me_bloco_stone_wall_2306_3425_z35)
ob_bloco_stone_wall_2306_3425_z55 = bpy.data.objects.new('Bloco_stone_wall_2306_3425_z55', me_bloco_stone_wall_2306_3425_z55)
ob_bloco_stone_wall_2307_3425_z35 = bpy.data.objects.new('Bloco_stone_wall_2307_3425_z35', me_bloco_stone_wall_2307_3425_z35)
ob_bloco_stone_wall_2307_3425_z55 = bpy.data.objects.new('Bloco_stone_wall_2307_3425_z55', me_bloco_stone_wall_2307_3425_z55)
ob_bloco_stone_wall_2307_3425_z58 = bpy.data.objects.new('Bloco_stone_wall_2307_3425_z58', me_bloco_stone_wall_2307_3425_z58)
ob_bloco_stone_wall_2308_3425_z35 = bpy.data.objects.new('Bloco_stone_wall_2308_3425_z35', me_bloco_stone_wall_2308_3425_z35)
ob_bloco_stone_wall_2308_3425_z55 = bpy.data.objects.new('Bloco_stone_wall_2308_3425_z55', me_bloco_stone_wall_2308_3425_z55)
ob_bloco_stone_wall_2309_3425_z35 = bpy.data.objects.new('Bloco_stone_wall_2309_3425_z35', me_bloco_stone_wall_2309_3425_z35)
ob_bloco_stone_wall_2309_3425_z55 = bpy.data.objects.new('Bloco_stone_wall_2309_3425_z55', me_bloco_stone_wall_2309_3425_z55)
ob_bloco_stone_wall_2310_3425_z35 = bpy.data.objects.new('Bloco_stone_wall_2310_3425_z35', me_bloco_stone_wall_2310_3425_z35)
ob_bloco_stone_wall_2310_3425_z55 = bpy.data.objects.new('Bloco_stone_wall_2310_3425_z55', me_bloco_stone_wall_2310_3425_z55)
ob_bloco_stone_wall_2310_3425_z58 = bpy.data.objects.new('Bloco_stone_wall_2310_3425_z58', me_bloco_stone_wall_2310_3425_z58)
ob_bloco_stone_wall_2311_3425_z35 = bpy.data.objects.new('Bloco_stone_wall_2311_3425_z35', me_bloco_stone_wall_2311_3425_z35)
ob_bloco_stone_wall_2311_3425_z55 = bpy.data.objects.new('Bloco_stone_wall_2311_3425_z55', me_bloco_stone_wall_2311_3425_z55)
ob_parede_externa_leste_x2311_y3424_3425 = bpy.data.objects.new('Parede_Externa_Leste_X2311_Y3424_3425', None)
ob_bloco_stone_wall_2311_3424_z35 = bpy.data.objects.new('Bloco_stone_wall_2311_3424_z35', me_bloco_stone_wall_2311_3424_z35)
ob_bloco_stone_wall_2311_3425_z35_001 = bpy.data.objects.new('Bloco_stone_wall_2311_3425_z35.001', me_bloco_stone_wall_2311_3425_z35_001)
ob_pisos_lajes = bpy.data.objects.new('Pisos_Lajes', None)
ob_piso_stone_pavers_2304_3424_z55 = bpy.data.objects.new('Piso_stone_pavers_2304_3424_z55', me_piso_stone_pavers_2304_3424_z55)
ob_piso_stone_pavers_2305_3424_z55 = bpy.data.objects.new('Piso_stone_pavers_2305_3424_z55', me_piso_stone_pavers_2305_3424_z55)
ob_piso_stone_pavers_2306_3424_z55 = bpy.data.objects.new('Piso_stone_pavers_2306_3424_z55', me_piso_stone_pavers_2306_3424_z55)
ob_piso_stone_pavers_2307_3424_z55 = bpy.data.objects.new('Piso_stone_pavers_2307_3424_z55', me_piso_stone_pavers_2307_3424_z55)
ob_piso_stone_pavers_2308_3424_z55 = bpy.data.objects.new('Piso_stone_pavers_2308_3424_z55', me_piso_stone_pavers_2308_3424_z55)
ob_piso_stone_pavers_2309_3424_z55 = bpy.data.objects.new('Piso_stone_pavers_2309_3424_z55', me_piso_stone_pavers_2309_3424_z55)
ob_piso_stone_pavers_2310_3424_z55 = bpy.data.objects.new('Piso_stone_pavers_2310_3424_z55', me_piso_stone_pavers_2310_3424_z55)
ob_piso_stone_pavers_2311_3424_z55 = bpy.data.objects.new('Piso_stone_pavers_2311_3424_z55', me_piso_stone_pavers_2311_3424_z55)
ob_piso_stone_pavers_2304_3425_z55 = bpy.data.objects.new('Piso_stone_pavers_2304_3425_z55', me_piso_stone_pavers_2304_3425_z55)
ob_piso_stone_pavers_2305_3425_z55 = bpy.data.objects.new('Piso_stone_pavers_2305_3425_z55', me_piso_stone_pavers_2305_3425_z55)
ob_piso_stone_pavers_2306_3425_z55 = bpy.data.objects.new('Piso_stone_pavers_2306_3425_z55', me_piso_stone_pavers_2306_3425_z55)
ob_piso_stone_pavers_2307_3425_z55 = bpy.data.objects.new('Piso_stone_pavers_2307_3425_z55', me_piso_stone_pavers_2307_3425_z55)
ob_piso_stone_pavers_2308_3425_z55 = bpy.data.objects.new('Piso_stone_pavers_2308_3425_z55', me_piso_stone_pavers_2308_3425_z55)
ob_piso_stone_pavers_2309_3425_z55 = bpy.data.objects.new('Piso_stone_pavers_2309_3425_z55', me_piso_stone_pavers_2309_3425_z55)
ob_piso_stone_pavers_2310_3425_z55 = bpy.data.objects.new('Piso_stone_pavers_2310_3425_z55', me_piso_stone_pavers_2310_3425_z55)
ob_piso_stone_pavers_2311_3425_z55 = bpy.data.objects.new('Piso_stone_pavers_2311_3425_z55', me_piso_stone_pavers_2311_3425_z55)

# ---- transforms, parenting, visibility, modifiers, constraints
ob_parede_externa_norte_y3423_x2304_2311.location = (0.0, -1.0, 0.0)
ob_parede_externa_norte_y3423_x2304_2311.empty_display_type = 'CUBE'
ob_bloco_stone_wall_2304_3423_z35.parent = ob_parede_externa_norte_y3423_x2304_2311
ob_bloco_stone_wall_2304_3423_z35.matrix_parent_inverse = Matrix(((1.0, -0.0, 0.0, -0.0), (-0.0, 1.0, -0.0, 1.0), (0.0, -0.0, 1.0, -0.0), (-0.0, 0.0, -0.0, 1.0)))
ob_bloco_stone_wall_2304_3423_z35.location = (-3.5, -1.325, 1.2)
ob_bloco_stone_wall_2304_3423_z55.parent = ob_parede_externa_norte_y3423_x2304_2311
ob_bloco_stone_wall_2304_3423_z55.matrix_parent_inverse = Matrix(((1.0, -0.0, 0.0, -0.0), (-0.0, 1.0, -0.0, 1.0), (0.0, -0.0, 1.0, -0.0), (-0.0, 0.0, -0.0, 1.0)))
ob_bloco_stone_wall_2304_3423_z55.location = (-3.5, -1.325, 2.58)
ob_bloco_stone_wall_2304_3423_z58.parent = ob_parede_externa_norte_y3423_x2304_2311
ob_bloco_stone_wall_2304_3423_z58.matrix_parent_inverse = Matrix(((1.0, -0.0, 0.0, -0.0), (-0.0, 1.0, -0.0, 1.0), (0.0, -0.0, 1.0, -0.0), (-0.0, 0.0, -0.0, 1.0)))
ob_bloco_stone_wall_2304_3423_z58.location = (-3.5, -1.325, 2.94)
ob_bloco_stone_wall_2305_3423_z35.parent = ob_parede_externa_norte_y3423_x2304_2311
ob_bloco_stone_wall_2305_3423_z35.matrix_parent_inverse = Matrix(((1.0, -0.0, 0.0, -0.0), (-0.0, 1.0, -0.0, 1.0), (0.0, -0.0, 1.0, -0.0), (-0.0, 0.0, -0.0, 1.0)))
ob_bloco_stone_wall_2305_3423_z35.location = (-2.5, -1.325, 1.2)
ob_bloco_stone_wall_2305_3423_z55.parent = ob_parede_externa_norte_y3423_x2304_2311
ob_bloco_stone_wall_2305_3423_z55.matrix_parent_inverse = Matrix(((1.0, -0.0, 0.0, -0.0), (-0.0, 1.0, -0.0, 1.0), (0.0, -0.0, 1.0, -0.0), (-0.0, 0.0, -0.0, 1.0)))
ob_bloco_stone_wall_2305_3423_z55.location = (-2.5, -1.325, 2.58)
ob_bloco_stone_wall_2306_3423_z35.parent = ob_parede_externa_norte_y3423_x2304_2311
ob_bloco_stone_wall_2306_3423_z35.matrix_parent_inverse = Matrix(((1.0, -0.0, 0.0, -0.0), (-0.0, 1.0, -0.0, 1.0), (0.0, -0.0, 1.0, -0.0), (-0.0, 0.0, -0.0, 1.0)))
ob_bloco_stone_wall_2306_3423_z35.location = (-1.5, -1.325, 1.2)
ob_bloco_stone_wall_2306_3423_z55.parent = ob_parede_externa_norte_y3423_x2304_2311
ob_bloco_stone_wall_2306_3423_z55.matrix_parent_inverse = Matrix(((1.0, -0.0, 0.0, -0.0), (-0.0, 1.0, -0.0, 1.0), (0.0, -0.0, 1.0, -0.0), (-0.0, 0.0, -0.0, 1.0)))
ob_bloco_stone_wall_2306_3423_z55.location = (-1.5, -1.325, 2.58)
ob_bloco_stone_wall_2307_3423_z35.parent = ob_parede_externa_norte_y3423_x2304_2311
ob_bloco_stone_wall_2307_3423_z35.matrix_parent_inverse = Matrix(((1.0, -0.0, 0.0, -0.0), (-0.0, 1.0, -0.0, 1.0), (0.0, -0.0, 1.0, -0.0), (-0.0, 0.0, -0.0, 1.0)))
ob_bloco_stone_wall_2307_3423_z35.location = (-0.5, -1.325, 1.2)
ob_bloco_stone_wall_2307_3423_z55.parent = ob_parede_externa_norte_y3423_x2304_2311
ob_bloco_stone_wall_2307_3423_z55.matrix_parent_inverse = Matrix(((1.0, -0.0, 0.0, -0.0), (-0.0, 1.0, -0.0, 1.0), (0.0, -0.0, 1.0, -0.0), (-0.0, 0.0, -0.0, 1.0)))
ob_bloco_stone_wall_2307_3423_z55.location = (-0.5, -1.325, 2.58)
ob_bloco_stone_wall_2307_3423_z58.parent = ob_parede_externa_norte_y3423_x2304_2311
ob_bloco_stone_wall_2307_3423_z58.matrix_parent_inverse = Matrix(((1.0, -0.0, 0.0, -0.0), (-0.0, 1.0, -0.0, 1.0), (0.0, -0.0, 1.0, -0.0), (-0.0, 0.0, -0.0, 1.0)))
ob_bloco_stone_wall_2307_3423_z58.location = (-0.5, -1.325, 2.94)
ob_bloco_stone_wall_2308_3423_z35.parent = ob_parede_externa_norte_y3423_x2304_2311
ob_bloco_stone_wall_2308_3423_z35.matrix_parent_inverse = Matrix(((1.0, -0.0, 0.0, -0.0), (-0.0, 1.0, -0.0, 1.0), (0.0, -0.0, 1.0, -0.0), (-0.0, 0.0, -0.0, 1.0)))
ob_bloco_stone_wall_2308_3423_z35.location = (0.5, -1.325, 1.2)
ob_bloco_stone_wall_2308_3423_z55.parent = ob_parede_externa_norte_y3423_x2304_2311
ob_bloco_stone_wall_2308_3423_z55.matrix_parent_inverse = Matrix(((1.0, -0.0, 0.0, -0.0), (-0.0, 1.0, -0.0, 1.0), (0.0, -0.0, 1.0, -0.0), (-0.0, 0.0, -0.0, 1.0)))
ob_bloco_stone_wall_2308_3423_z55.location = (0.5, -1.325, 2.58)
ob_bloco_stone_wall_2309_3423_z35.parent = ob_parede_externa_norte_y3423_x2304_2311
ob_bloco_stone_wall_2309_3423_z35.matrix_parent_inverse = Matrix(((1.0, -0.0, 0.0, -0.0), (-0.0, 1.0, -0.0, 1.0), (0.0, -0.0, 1.0, -0.0), (-0.0, 0.0, -0.0, 1.0)))
ob_bloco_stone_wall_2309_3423_z35.location = (1.5, -1.325, 1.2)
ob_bloco_stone_wall_2309_3423_z55.parent = ob_parede_externa_norte_y3423_x2304_2311
ob_bloco_stone_wall_2309_3423_z55.matrix_parent_inverse = Matrix(((1.0, -0.0, 0.0, -0.0), (-0.0, 1.0, -0.0, 1.0), (0.0, -0.0, 1.0, -0.0), (-0.0, 0.0, -0.0, 1.0)))
ob_bloco_stone_wall_2309_3423_z55.location = (1.5, -1.325, 2.58)
ob_bloco_stone_wall_2310_3423_z35.parent = ob_parede_externa_norte_y3423_x2304_2311
ob_bloco_stone_wall_2310_3423_z35.matrix_parent_inverse = Matrix(((1.0, -0.0, 0.0, -0.0), (-0.0, 1.0, -0.0, 1.0), (0.0, -0.0, 1.0, -0.0), (-0.0, 0.0, -0.0, 1.0)))
ob_bloco_stone_wall_2310_3423_z35.location = (2.5, -1.325, 1.2)
ob_bloco_stone_wall_2310_3423_z55.parent = ob_parede_externa_norte_y3423_x2304_2311
ob_bloco_stone_wall_2310_3423_z55.matrix_parent_inverse = Matrix(((1.0, -0.0, 0.0, -0.0), (-0.0, 1.0, -0.0, 1.0), (0.0, -0.0, 1.0, -0.0), (-0.0, 0.0, -0.0, 1.0)))
ob_bloco_stone_wall_2310_3423_z55.location = (2.5, -1.325, 2.58)
ob_bloco_stone_wall_2310_3423_z58.parent = ob_parede_externa_norte_y3423_x2304_2311
ob_bloco_stone_wall_2310_3423_z58.matrix_parent_inverse = Matrix(((1.0, -0.0, 0.0, -0.0), (-0.0, 1.0, -0.0, 1.0), (0.0, -0.0, 1.0, -0.0), (-0.0, 0.0, -0.0, 1.0)))
ob_bloco_stone_wall_2310_3423_z58.location = (2.5, -1.325, 2.94)
ob_bloco_stone_wall_2311_3423_z35.parent = ob_parede_externa_norte_y3423_x2304_2311
ob_bloco_stone_wall_2311_3423_z35.matrix_parent_inverse = Matrix(((1.0, -0.0, 0.0, -0.0), (-0.0, 1.0, -0.0, 1.0), (0.0, -0.0, 1.0, -0.0), (-0.0, 0.0, -0.0, 1.0)))
ob_bloco_stone_wall_2311_3423_z35.location = (3.5, -1.325, 1.2)
ob_bloco_stone_wall_2311_3423_z55.parent = ob_parede_externa_norte_y3423_x2304_2311
ob_bloco_stone_wall_2311_3423_z55.matrix_parent_inverse = Matrix(((1.0, -0.0, 0.0, -0.0), (-0.0, 1.0, -0.0, 1.0), (0.0, -0.0, 1.0, -0.0), (-0.0, 0.0, -0.0, 1.0)))
ob_bloco_stone_wall_2311_3423_z55.location = (3.5, -1.325, 2.58)
ob_parede_externa_sul_y3425_x2304_2311.location = (0.0, 1.0, 0.0)
ob_parede_externa_sul_y3425_x2304_2311.empty_display_type = 'CUBE'
ob_bloco_stone_wall_2304_3425_z35.parent = ob_parede_externa_sul_y3425_x2304_2311
ob_bloco_stone_wall_2304_3425_z35.matrix_parent_inverse = Matrix(((1.0, -0.0, 0.0, -0.0), (-0.0, 1.0, -0.0, -1.0), (0.0, -0.0, 1.0, -0.0), (-0.0, 0.0, -0.0, 1.0)))
ob_bloco_stone_wall_2304_3425_z35.location = (-3.5, 0.675, 1.2)
ob_bloco_stone_wall_2304_3425_z55.parent = ob_parede_externa_sul_y3425_x2304_2311
ob_bloco_stone_wall_2304_3425_z55.matrix_parent_inverse = Matrix(((1.0, -0.0, 0.0, -0.0), (-0.0, 1.0, -0.0, -1.0), (0.0, -0.0, 1.0, -0.0), (-0.0, 0.0, -0.0, 1.0)))
ob_bloco_stone_wall_2304_3425_z55.location = (-3.5, 0.675, 2.58)
ob_bloco_stone_wall_2304_3425_z58.parent = ob_parede_externa_sul_y3425_x2304_2311
ob_bloco_stone_wall_2304_3425_z58.matrix_parent_inverse = Matrix(((1.0, -0.0, 0.0, -0.0), (-0.0, 1.0, -0.0, -1.0), (0.0, -0.0, 1.0, -0.0), (-0.0, 0.0, -0.0, 1.0)))
ob_bloco_stone_wall_2304_3425_z58.location = (-3.5, 0.675, 2.94)
ob_bloco_stone_wall_2305_3425_z35.parent = ob_parede_externa_sul_y3425_x2304_2311
ob_bloco_stone_wall_2305_3425_z35.matrix_parent_inverse = Matrix(((1.0, -0.0, 0.0, -0.0), (-0.0, 1.0, -0.0, -1.0), (0.0, -0.0, 1.0, -0.0), (-0.0, 0.0, -0.0, 1.0)))
ob_bloco_stone_wall_2305_3425_z35.location = (-2.5, 0.675, 1.2)
ob_bloco_stone_wall_2305_3425_z55.parent = ob_parede_externa_sul_y3425_x2304_2311
ob_bloco_stone_wall_2305_3425_z55.matrix_parent_inverse = Matrix(((1.0, -0.0, 0.0, -0.0), (-0.0, 1.0, -0.0, -1.0), (0.0, -0.0, 1.0, -0.0), (-0.0, 0.0, -0.0, 1.0)))
ob_bloco_stone_wall_2305_3425_z55.location = (-2.5, 0.675, 2.58)
ob_bloco_stone_wall_2306_3425_z35.parent = ob_parede_externa_sul_y3425_x2304_2311
ob_bloco_stone_wall_2306_3425_z35.matrix_parent_inverse = Matrix(((1.0, -0.0, 0.0, -0.0), (-0.0, 1.0, -0.0, -1.0), (0.0, -0.0, 1.0, -0.0), (-0.0, 0.0, -0.0, 1.0)))
ob_bloco_stone_wall_2306_3425_z35.location = (-1.5, 0.675, 1.2)
ob_bloco_stone_wall_2306_3425_z55.parent = ob_parede_externa_sul_y3425_x2304_2311
ob_bloco_stone_wall_2306_3425_z55.matrix_parent_inverse = Matrix(((1.0, -0.0, 0.0, -0.0), (-0.0, 1.0, -0.0, -1.0), (0.0, -0.0, 1.0, -0.0), (-0.0, 0.0, -0.0, 1.0)))
ob_bloco_stone_wall_2306_3425_z55.location = (-1.5, 0.675, 2.58)
ob_bloco_stone_wall_2307_3425_z35.parent = ob_parede_externa_sul_y3425_x2304_2311
ob_bloco_stone_wall_2307_3425_z35.matrix_parent_inverse = Matrix(((1.0, -0.0, 0.0, -0.0), (-0.0, 1.0, -0.0, -1.0), (0.0, -0.0, 1.0, -0.0), (-0.0, 0.0, -0.0, 1.0)))
ob_bloco_stone_wall_2307_3425_z35.location = (-0.5, 0.675, 1.2)
ob_bloco_stone_wall_2307_3425_z55.parent = ob_parede_externa_sul_y3425_x2304_2311
ob_bloco_stone_wall_2307_3425_z55.matrix_parent_inverse = Matrix(((1.0, -0.0, 0.0, -0.0), (-0.0, 1.0, -0.0, -1.0), (0.0, -0.0, 1.0, -0.0), (-0.0, 0.0, -0.0, 1.0)))
ob_bloco_stone_wall_2307_3425_z55.location = (-0.5, 0.675, 2.58)
ob_bloco_stone_wall_2307_3425_z58.parent = ob_parede_externa_sul_y3425_x2304_2311
ob_bloco_stone_wall_2307_3425_z58.matrix_parent_inverse = Matrix(((1.0, -0.0, 0.0, -0.0), (-0.0, 1.0, -0.0, -1.0), (0.0, -0.0, 1.0, -0.0), (-0.0, 0.0, -0.0, 1.0)))
ob_bloco_stone_wall_2307_3425_z58.location = (-0.5, 0.675, 2.94)
ob_bloco_stone_wall_2308_3425_z35.parent = ob_parede_externa_sul_y3425_x2304_2311
ob_bloco_stone_wall_2308_3425_z35.matrix_parent_inverse = Matrix(((1.0, -0.0, 0.0, -0.0), (-0.0, 1.0, -0.0, -1.0), (0.0, -0.0, 1.0, -0.0), (-0.0, 0.0, -0.0, 1.0)))
ob_bloco_stone_wall_2308_3425_z35.location = (0.5, 0.675, 1.2)
ob_bloco_stone_wall_2308_3425_z55.parent = ob_parede_externa_sul_y3425_x2304_2311
ob_bloco_stone_wall_2308_3425_z55.matrix_parent_inverse = Matrix(((1.0, -0.0, 0.0, -0.0), (-0.0, 1.0, -0.0, -1.0), (0.0, -0.0, 1.0, -0.0), (-0.0, 0.0, -0.0, 1.0)))
ob_bloco_stone_wall_2308_3425_z55.location = (0.5, 0.675, 2.58)
ob_bloco_stone_wall_2309_3425_z35.parent = ob_parede_externa_sul_y3425_x2304_2311
ob_bloco_stone_wall_2309_3425_z35.matrix_parent_inverse = Matrix(((1.0, -0.0, 0.0, -0.0), (-0.0, 1.0, -0.0, -1.0), (0.0, -0.0, 1.0, -0.0), (-0.0, 0.0, -0.0, 1.0)))
ob_bloco_stone_wall_2309_3425_z35.location = (1.5, 0.675, 1.2)
ob_bloco_stone_wall_2309_3425_z55.parent = ob_parede_externa_sul_y3425_x2304_2311
ob_bloco_stone_wall_2309_3425_z55.matrix_parent_inverse = Matrix(((1.0, -0.0, 0.0, -0.0), (-0.0, 1.0, -0.0, -1.0), (0.0, -0.0, 1.0, -0.0), (-0.0, 0.0, -0.0, 1.0)))
ob_bloco_stone_wall_2309_3425_z55.location = (1.5, 0.675, 2.58)
ob_bloco_stone_wall_2310_3425_z35.parent = ob_parede_externa_sul_y3425_x2304_2311
ob_bloco_stone_wall_2310_3425_z35.matrix_parent_inverse = Matrix(((1.0, -0.0, 0.0, -0.0), (-0.0, 1.0, -0.0, -1.0), (0.0, -0.0, 1.0, -0.0), (-0.0, 0.0, -0.0, 1.0)))
ob_bloco_stone_wall_2310_3425_z35.location = (2.5, 0.675, 1.2)
ob_bloco_stone_wall_2310_3425_z55.parent = ob_parede_externa_sul_y3425_x2304_2311
ob_bloco_stone_wall_2310_3425_z55.matrix_parent_inverse = Matrix(((1.0, -0.0, 0.0, -0.0), (-0.0, 1.0, -0.0, -1.0), (0.0, -0.0, 1.0, -0.0), (-0.0, 0.0, -0.0, 1.0)))
ob_bloco_stone_wall_2310_3425_z55.location = (2.5, 0.675, 2.58)
ob_bloco_stone_wall_2310_3425_z58.parent = ob_parede_externa_sul_y3425_x2304_2311
ob_bloco_stone_wall_2310_3425_z58.matrix_parent_inverse = Matrix(((1.0, -0.0, 0.0, -0.0), (-0.0, 1.0, -0.0, -1.0), (0.0, -0.0, 1.0, -0.0), (-0.0, 0.0, -0.0, 1.0)))
ob_bloco_stone_wall_2310_3425_z58.location = (2.5, 0.675, 2.94)
ob_bloco_stone_wall_2311_3425_z35.parent = ob_parede_externa_sul_y3425_x2304_2311
ob_bloco_stone_wall_2311_3425_z35.matrix_parent_inverse = Matrix(((1.0, -0.0, 0.0, -0.0), (-0.0, 1.0, -0.0, -1.0), (0.0, -0.0, 1.0, -0.0), (-0.0, 0.0, -0.0, 1.0)))
ob_bloco_stone_wall_2311_3425_z35.location = (3.5, 0.675, 1.2)
ob_bloco_stone_wall_2311_3425_z55.parent = ob_parede_externa_sul_y3425_x2304_2311
ob_bloco_stone_wall_2311_3425_z55.matrix_parent_inverse = Matrix(((1.0, -0.0, 0.0, -0.0), (-0.0, 1.0, -0.0, -1.0), (0.0, -0.0, 1.0, -0.0), (-0.0, 0.0, -0.0, 1.0)))
ob_bloco_stone_wall_2311_3425_z55.location = (3.5, 0.675, 2.58)
ob_parede_externa_leste_x2311_y3424_3425.location = (3.5, 0.5, 0.0)
ob_parede_externa_leste_x2311_y3424_3425.empty_display_type = 'CUBE'
ob_bloco_stone_wall_2311_3424_z35.parent = ob_parede_externa_leste_x2311_y3424_3425
ob_bloco_stone_wall_2311_3424_z35.matrix_parent_inverse = Matrix(((1.0, -0.0, 0.0, -3.5), (-0.0, 1.0, -0.0, -0.5), (0.0, -0.0, 1.0, -0.0), (-0.0, 0.0, -0.0, 1.0)))
ob_bloco_stone_wall_2311_3424_z35.location = (3.175, 0.0, 1.2)
ob_bloco_stone_wall_2311_3425_z35_001.parent = ob_parede_externa_leste_x2311_y3424_3425
ob_bloco_stone_wall_2311_3425_z35_001.matrix_parent_inverse = Matrix(((1.0, -0.0, 0.0, -3.5), (-0.0, 1.0, -0.0, -0.5), (0.0, -0.0, 1.0, -0.0), (-0.0, 0.0, -0.0, 1.0)))
ob_bloco_stone_wall_2311_3425_z35_001.location = (3.175, 1.0, 1.2)
ob_pisos_lajes.location = (0.0, 0.0, 0.0)
ob_pisos_lajes.empty_display_type = 'CUBE'
ob_piso_stone_pavers_2304_3424_z55.parent = ob_pisos_lajes
ob_piso_stone_pavers_2304_3424_z55.location = (-3.5, 0.0, 2.35)
ob_piso_stone_pavers_2305_3424_z55.parent = ob_pisos_lajes
ob_piso_stone_pavers_2305_3424_z55.location = (-2.5, 0.0, 2.35)
ob_piso_stone_pavers_2306_3424_z55.parent = ob_pisos_lajes
ob_piso_stone_pavers_2306_3424_z55.location = (-1.5, 0.0, 2.35)
ob_piso_stone_pavers_2307_3424_z55.parent = ob_pisos_lajes
ob_piso_stone_pavers_2307_3424_z55.location = (-0.5, 0.0, 2.35)
ob_piso_stone_pavers_2308_3424_z55.parent = ob_pisos_lajes
ob_piso_stone_pavers_2308_3424_z55.location = (0.5, 0.0, 2.35)
ob_piso_stone_pavers_2309_3424_z55.parent = ob_pisos_lajes
ob_piso_stone_pavers_2309_3424_z55.location = (1.5, 0.0, 2.35)
ob_piso_stone_pavers_2310_3424_z55.parent = ob_pisos_lajes
ob_piso_stone_pavers_2310_3424_z55.location = (2.5, 0.0, 2.35)
ob_piso_stone_pavers_2311_3424_z55.parent = ob_pisos_lajes
ob_piso_stone_pavers_2311_3424_z55.location = (3.5, 0.0, 2.35)
ob_piso_stone_pavers_2304_3425_z55.parent = ob_pisos_lajes
ob_piso_stone_pavers_2304_3425_z55.location = (-3.5, 1.0, 2.35)
ob_piso_stone_pavers_2305_3425_z55.parent = ob_pisos_lajes
ob_piso_stone_pavers_2305_3425_z55.location = (-2.5, 1.0, 2.35)
ob_piso_stone_pavers_2306_3425_z55.parent = ob_pisos_lajes
ob_piso_stone_pavers_2306_3425_z55.location = (-1.5, 1.0, 2.35)
ob_piso_stone_pavers_2307_3425_z55.parent = ob_pisos_lajes
ob_piso_stone_pavers_2307_3425_z55.location = (-0.5, 1.0, 2.35)
ob_piso_stone_pavers_2308_3425_z55.parent = ob_pisos_lajes
ob_piso_stone_pavers_2308_3425_z55.location = (0.5, 1.0, 2.35)
ob_piso_stone_pavers_2309_3425_z55.parent = ob_pisos_lajes
ob_piso_stone_pavers_2309_3425_z55.location = (1.5, 1.0, 2.35)
ob_piso_stone_pavers_2310_3425_z55.parent = ob_pisos_lajes
ob_piso_stone_pavers_2310_3425_z55.location = (2.5, 1.0, 2.35)
ob_piso_stone_pavers_2311_3425_z55.parent = ob_pisos_lajes
ob_piso_stone_pavers_2311_3425_z55.location = (3.5, 1.0, 2.35)

# ---- collection membership
col_01_paredes_externas.objects.link(ob_parede_externa_norte_y3423_x2304_2311)
col_01_paredes_externas.objects.link(ob_bloco_stone_wall_2304_3423_z35)
col_01_paredes_externas.objects.link(ob_bloco_stone_wall_2304_3423_z55)
col_01_paredes_externas.objects.link(ob_bloco_stone_wall_2304_3423_z58)
col_01_paredes_externas.objects.link(ob_bloco_stone_wall_2305_3423_z35)
col_01_paredes_externas.objects.link(ob_bloco_stone_wall_2305_3423_z55)
col_01_paredes_externas.objects.link(ob_bloco_stone_wall_2306_3423_z35)
col_01_paredes_externas.objects.link(ob_bloco_stone_wall_2306_3423_z55)
col_01_paredes_externas.objects.link(ob_bloco_stone_wall_2307_3423_z35)
col_01_paredes_externas.objects.link(ob_bloco_stone_wall_2307_3423_z55)
col_01_paredes_externas.objects.link(ob_bloco_stone_wall_2307_3423_z58)
col_01_paredes_externas.objects.link(ob_bloco_stone_wall_2308_3423_z35)
col_01_paredes_externas.objects.link(ob_bloco_stone_wall_2308_3423_z55)
col_01_paredes_externas.objects.link(ob_bloco_stone_wall_2309_3423_z35)
col_01_paredes_externas.objects.link(ob_bloco_stone_wall_2309_3423_z55)
col_01_paredes_externas.objects.link(ob_bloco_stone_wall_2310_3423_z35)
col_01_paredes_externas.objects.link(ob_bloco_stone_wall_2310_3423_z55)
col_01_paredes_externas.objects.link(ob_bloco_stone_wall_2310_3423_z58)
col_01_paredes_externas.objects.link(ob_bloco_stone_wall_2311_3423_z35)
col_01_paredes_externas.objects.link(ob_bloco_stone_wall_2311_3423_z55)
col_01_paredes_externas.objects.link(ob_parede_externa_sul_y3425_x2304_2311)
col_01_paredes_externas.objects.link(ob_bloco_stone_wall_2304_3425_z35)
col_01_paredes_externas.objects.link(ob_bloco_stone_wall_2304_3425_z55)
col_01_paredes_externas.objects.link(ob_bloco_stone_wall_2304_3425_z58)
col_01_paredes_externas.objects.link(ob_bloco_stone_wall_2305_3425_z35)
col_01_paredes_externas.objects.link(ob_bloco_stone_wall_2305_3425_z55)
col_01_paredes_externas.objects.link(ob_bloco_stone_wall_2306_3425_z35)
col_01_paredes_externas.objects.link(ob_bloco_stone_wall_2306_3425_z55)
col_01_paredes_externas.objects.link(ob_bloco_stone_wall_2307_3425_z35)
col_01_paredes_externas.objects.link(ob_bloco_stone_wall_2307_3425_z55)
col_01_paredes_externas.objects.link(ob_bloco_stone_wall_2307_3425_z58)
col_01_paredes_externas.objects.link(ob_bloco_stone_wall_2308_3425_z35)
col_01_paredes_externas.objects.link(ob_bloco_stone_wall_2308_3425_z55)
col_01_paredes_externas.objects.link(ob_bloco_stone_wall_2309_3425_z35)
col_01_paredes_externas.objects.link(ob_bloco_stone_wall_2309_3425_z55)
col_01_paredes_externas.objects.link(ob_bloco_stone_wall_2310_3425_z35)
col_01_paredes_externas.objects.link(ob_bloco_stone_wall_2310_3425_z55)
col_01_paredes_externas.objects.link(ob_bloco_stone_wall_2310_3425_z58)
col_01_paredes_externas.objects.link(ob_bloco_stone_wall_2311_3425_z35)
col_01_paredes_externas.objects.link(ob_bloco_stone_wall_2311_3425_z55)
col_01_paredes_externas.objects.link(ob_parede_externa_leste_x2311_y3424_3425)
col_01_paredes_externas.objects.link(ob_bloco_stone_wall_2311_3424_z35)
col_01_paredes_externas.objects.link(ob_bloco_stone_wall_2311_3425_z35_001)
col_03_pisos_escadas.objects.link(ob_pisos_lajes)
col_03_pisos_escadas.objects.link(ob_piso_stone_pavers_2304_3424_z55)
col_03_pisos_escadas.objects.link(ob_piso_stone_pavers_2305_3424_z55)
col_03_pisos_escadas.objects.link(ob_piso_stone_pavers_2306_3424_z55)
col_03_pisos_escadas.objects.link(ob_piso_stone_pavers_2307_3424_z55)
col_03_pisos_escadas.objects.link(ob_piso_stone_pavers_2308_3424_z55)
col_03_pisos_escadas.objects.link(ob_piso_stone_pavers_2309_3424_z55)
col_03_pisos_escadas.objects.link(ob_piso_stone_pavers_2310_3424_z55)
col_03_pisos_escadas.objects.link(ob_piso_stone_pavers_2311_3424_z55)
col_03_pisos_escadas.objects.link(ob_piso_stone_pavers_2304_3425_z55)
col_03_pisos_escadas.objects.link(ob_piso_stone_pavers_2305_3425_z55)
col_03_pisos_escadas.objects.link(ob_piso_stone_pavers_2306_3425_z55)
col_03_pisos_escadas.objects.link(ob_piso_stone_pavers_2307_3425_z55)
col_03_pisos_escadas.objects.link(ob_piso_stone_pavers_2308_3425_z55)
col_03_pisos_escadas.objects.link(ob_piso_stone_pavers_2309_3425_z55)
col_03_pisos_escadas.objects.link(ob_piso_stone_pavers_2310_3425_z55)
col_03_pisos_escadas.objects.link(ob_piso_stone_pavers_2311_3425_z55)

# ---- scene / render settings (as saved in the file)
scene.frame_start = 1; scene.frame_end = 250; scene.frame_set(1)
scene.render.engine = 'BLENDER_EEVEE_NEXT'
scene.render.bake_bias = 0.0
scene.render.bake_samples = 0
scene.cycles.sampling_pattern = 'TABULATED_SOBOL'
scene.eevee.use_volume_custom_range = False
bpy.context.view_layer.update()

# ---- added for rendering (the .blend has no active camera and no usable light): camera, sun + grey world if the file has none
cam_auto = bpy.data.cameras.new('AutoCamera')
cam_auto.lens = 50.0
cam_auto.sensor_width = 36.0
cam_auto.clip_end = 1000.0
ob_auto_camera = bpy.data.objects.new('AutoCamera', cam_auto)
scene.collection.objects.link(ob_auto_camera)
ob_auto_camera.location = (8.4157, -10.0988, 8.29256)
ob_auto_camera.rotation_euler = (1.09748, -7.21219e-08, 0.694738)
scene.camera = ob_auto_camera
light_auto_sun = bpy.data.lights.new('AutoSun', 'SUN')
light_auto_sun.energy = 3.0
light_auto_sun.angle = 0.0523599
ob_auto_sun = bpy.data.objects.new('AutoSun', light_auto_sun)
scene.collection.objects.link(ob_auto_sun)
ob_auto_sun.rotation_euler = (0.872665, 0.174533, 0.523599)
if scene.world is None:
    world_auto = bpy.data.worlds.new('AutoWorld')
    world_auto.color = (0.3, 0.3, 0.3)
    scene.world = world_auto
bpy.context.view_layer.update()
